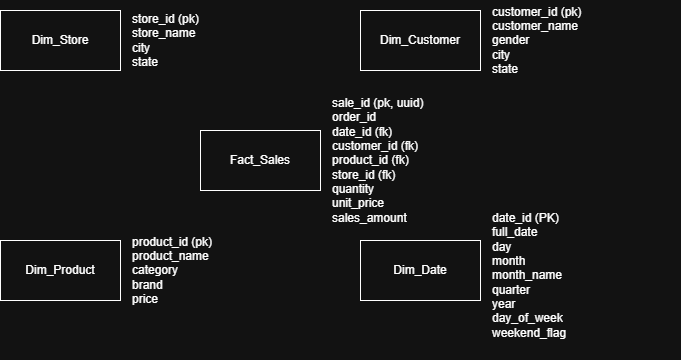

The diagram above was exported from draw.io. Its source (the exported page's mxGraphModel, read from the mxfile embedded in the PNG):
<mxGraphModel dx="1030" dy="527" grid="1" gridSize="10" guides="1" tooltips="1" connect="1" arrows="1" fold="1" page="1" pageScale="1" pageWidth="850" pageHeight="1100" math="0" shadow="0">
  <root>
    <mxCell id="0" />
    <mxCell id="1" parent="0" />
    <mxCell id="ZJQn9QOUanw2keehIJoM-1" parent="1" style="rounded=0;whiteSpace=wrap;html=1;fillColor=none;" value="Fact_Sales" vertex="1">
      <mxGeometry height="60" width="120" x="390" y="260" as="geometry" />
    </mxCell>
    <mxCell id="ZJQn9QOUanw2keehIJoM-2" parent="1" style="rounded=0;whiteSpace=wrap;html=1;fillColor=none;" value="Dim_Store" vertex="1">
      <mxGeometry height="60" width="120" x="190" y="140" as="geometry" />
    </mxCell>
    <mxCell id="ZJQn9QOUanw2keehIJoM-3" parent="1" style="rounded=0;whiteSpace=wrap;html=1;fillColor=none;" value="Dim_Product" vertex="1">
      <mxGeometry height="60" width="120" x="190" y="370" as="geometry" />
    </mxCell>
    <mxCell id="ZJQn9QOUanw2keehIJoM-4" parent="1" style="rounded=0;whiteSpace=wrap;html=1;fillColor=none;" value="Dim_Customer" vertex="1">
      <mxGeometry height="60" width="120" x="550" y="140" as="geometry" />
    </mxCell>
    <mxCell id="ZJQn9QOUanw2keehIJoM-5" parent="1" style="rounded=0;whiteSpace=wrap;html=1;fillColor=none;" value="Dim_Date" vertex="1">
      <mxGeometry height="60" width="120" x="550" y="370" as="geometry" />
    </mxCell>
    <mxCell id="ZJQn9QOUanw2keehIJoM-9" parent="1" style="text;html=1;whiteSpace=wrap;strokeColor=none;fillColor=none;align=left;verticalAlign=middle;rounded=0;" value="&lt;div&gt;customer_id (pk)&lt;/div&gt;&lt;div&gt;customer_name&lt;/div&gt;&lt;div&gt;gender&lt;/div&gt;&lt;div&gt;city&lt;/div&gt;&lt;div&gt;state&lt;/div&gt;" vertex="1">
      <mxGeometry height="80" width="160" x="680" y="130" as="geometry" />
    </mxCell>
    <mxCell id="ZJQn9QOUanw2keehIJoM-11" parent="1" style="text;html=1;whiteSpace=wrap;strokeColor=none;fillColor=none;align=left;verticalAlign=middle;rounded=0;" value="&lt;div&gt;product_id (pk)&lt;/div&gt;&lt;div&gt;product_name&lt;/div&gt;&lt;div&gt;category&lt;/div&gt;&lt;div&gt;brand&lt;/div&gt;&lt;div&gt;price&lt;/div&gt;" vertex="1">
      <mxGeometry height="100" width="190" x="320" y="350" as="geometry" />
    </mxCell>
    <mxCell id="ZJQn9QOUanw2keehIJoM-14" parent="1" style="text;html=1;whiteSpace=wrap;strokeColor=none;fillColor=none;align=left;verticalAlign=middle;rounded=0;" value="&lt;div&gt;store_id (pk)&lt;/div&gt;&lt;div&gt;store_name&lt;/div&gt;&lt;div&gt;city&lt;/div&gt;&lt;div&gt;state&lt;/div&gt;" vertex="1">
      <mxGeometry height="80" width="160" x="320" y="130" as="geometry" />
    </mxCell>
    <mxCell id="ZJQn9QOUanw2keehIJoM-15" parent="1" style="text;html=1;whiteSpace=wrap;strokeColor=none;fillColor=none;align=left;verticalAlign=middle;rounded=0;" value="&lt;div&gt;date_id (PK)&lt;/div&gt;&lt;div&gt;full_date&lt;/div&gt;&lt;div&gt;day&lt;/div&gt;&lt;div&gt;month&lt;/div&gt;&lt;div&gt;month_name&lt;/div&gt;&lt;div&gt;quarter&lt;/div&gt;&lt;div&gt;year&lt;/div&gt;&lt;div&gt;day_of_week&lt;/div&gt;&lt;div&gt;weekend_flag&lt;/div&gt;" vertex="1">
      <mxGeometry height="170" width="190" x="680" y="320" as="geometry" />
    </mxCell>
    <mxCell id="ZJQn9QOUanw2keehIJoM-16" parent="1" style="text;html=1;whiteSpace=wrap;strokeColor=none;fillColor=none;align=left;verticalAlign=middle;rounded=0;" value="&lt;div&gt;&lt;span style=&quot;background-color: transparent; color: light-dark(rgb(0, 0, 0), rgb(255, 255, 255));&quot;&gt;sale_id (pk, uuid)&lt;br&gt;order_id&lt;/span&gt;&lt;/div&gt;&lt;div&gt;date_id (fk)&lt;/div&gt;&lt;div&gt;customer_id&amp;nbsp;&lt;span style=&quot;background-color: transparent; color: light-dark(rgb(0, 0, 0), rgb(255, 255, 255));&quot;&gt;(fk)&lt;/span&gt;&lt;/div&gt;&lt;div&gt;product_id&amp;nbsp;&lt;span style=&quot;background-color: transparent; color: light-dark(rgb(0, 0, 0), rgb(255, 255, 255));&quot;&gt;(fk)&lt;/span&gt;&lt;/div&gt;&lt;div&gt;store_id&amp;nbsp;&lt;span style=&quot;background-color: transparent; color: light-dark(rgb(0, 0, 0), rgb(255, 255, 255));&quot;&gt;(fk)&lt;/span&gt;&lt;/div&gt;&lt;div&gt;quantity&lt;/div&gt;&lt;div&gt;unit_price&lt;/div&gt;&lt;div&gt;sales_amount&lt;/div&gt;" vertex="1">
      <mxGeometry height="140" width="160" x="520" y="220" as="geometry" />
    </mxCell>
  </root>
</mxGraphModel>